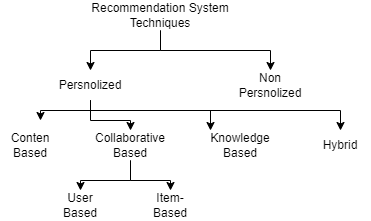

The diagram above was exported from draw.io. Its source (the exported page's mxGraphModel, read from the mxfile embedded in the PNG):
<mxGraphModel dx="782" dy="460" grid="1" gridSize="10" guides="1" tooltips="1" connect="1" arrows="1" fold="1" page="1" pageScale="1" pageWidth="827" pageHeight="1169" math="0" shadow="0">
  <root>
    <mxCell id="0" />
    <mxCell id="1" parent="0" />
    <mxCell id="xk29xNnKKizQNhYhIPAR-15" style="edgeStyle=orthogonalEdgeStyle;rounded=0;orthogonalLoop=1;jettySize=auto;html=1;exitX=0.5;exitY=1;exitDx=0;exitDy=0;" edge="1" parent="1" source="xk29xNnKKizQNhYhIPAR-3" target="xk29xNnKKizQNhYhIPAR-7">
      <mxGeometry relative="1" as="geometry" />
    </mxCell>
    <mxCell id="xk29xNnKKizQNhYhIPAR-16" style="edgeStyle=orthogonalEdgeStyle;rounded=0;orthogonalLoop=1;jettySize=auto;html=1;entryX=0.5;entryY=0;entryDx=0;entryDy=0;" edge="1" parent="1" source="xk29xNnKKizQNhYhIPAR-3" target="xk29xNnKKizQNhYhIPAR-8">
      <mxGeometry relative="1" as="geometry" />
    </mxCell>
    <mxCell id="xk29xNnKKizQNhYhIPAR-3" value="Recommendation System Techniques" style="text;html=1;strokeColor=none;fillColor=none;align=center;verticalAlign=middle;whiteSpace=wrap;rounded=0;" vertex="1" parent="1">
      <mxGeometry x="340" y="10" width="180" height="30" as="geometry" />
    </mxCell>
    <mxCell id="xk29xNnKKizQNhYhIPAR-17" style="edgeStyle=orthogonalEdgeStyle;rounded=0;orthogonalLoop=1;jettySize=auto;html=1;" edge="1" parent="1" source="xk29xNnKKizQNhYhIPAR-7">
      <mxGeometry relative="1" as="geometry">
        <mxPoint x="310" y="130" as="targetPoint" />
        <Array as="points">
          <mxPoint x="360" y="120" />
          <mxPoint x="310" y="120" />
        </Array>
      </mxGeometry>
    </mxCell>
    <mxCell id="xk29xNnKKizQNhYhIPAR-18" style="edgeStyle=orthogonalEdgeStyle;rounded=0;orthogonalLoop=1;jettySize=auto;html=1;entryX=0.5;entryY=0;entryDx=0;entryDy=0;" edge="1" parent="1" source="xk29xNnKKizQNhYhIPAR-7" target="xk29xNnKKizQNhYhIPAR-10">
      <mxGeometry relative="1" as="geometry" />
    </mxCell>
    <mxCell id="xk29xNnKKizQNhYhIPAR-19" style="edgeStyle=orthogonalEdgeStyle;rounded=0;orthogonalLoop=1;jettySize=auto;html=1;entryX=0;entryY=0;entryDx=0;entryDy=0;" edge="1" parent="1" source="xk29xNnKKizQNhYhIPAR-7" target="xk29xNnKKizQNhYhIPAR-11">
      <mxGeometry relative="1" as="geometry">
        <Array as="points">
          <mxPoint x="360" y="120" />
          <mxPoint x="480" y="120" />
        </Array>
      </mxGeometry>
    </mxCell>
    <mxCell id="xk29xNnKKizQNhYhIPAR-20" style="edgeStyle=orthogonalEdgeStyle;rounded=0;orthogonalLoop=1;jettySize=auto;html=1;entryX=0.5;entryY=0;entryDx=0;entryDy=0;" edge="1" parent="1" source="xk29xNnKKizQNhYhIPAR-7" target="xk29xNnKKizQNhYhIPAR-12">
      <mxGeometry relative="1" as="geometry">
        <Array as="points">
          <mxPoint x="360" y="120" />
          <mxPoint x="610" y="120" />
        </Array>
      </mxGeometry>
    </mxCell>
    <mxCell id="xk29xNnKKizQNhYhIPAR-7" value="Persnolized" style="text;html=1;strokeColor=none;fillColor=none;align=center;verticalAlign=middle;whiteSpace=wrap;rounded=0;" vertex="1" parent="1">
      <mxGeometry x="330" y="80" width="60" height="30" as="geometry" />
    </mxCell>
    <mxCell id="xk29xNnKKizQNhYhIPAR-8" value="Non Persnolized" style="text;html=1;strokeColor=none;fillColor=none;align=center;verticalAlign=middle;whiteSpace=wrap;rounded=0;" vertex="1" parent="1">
      <mxGeometry x="510" y="80" width="60" height="30" as="geometry" />
    </mxCell>
    <mxCell id="xk29xNnKKizQNhYhIPAR-9" value="Conten Based" style="text;html=1;strokeColor=none;fillColor=none;align=center;verticalAlign=middle;whiteSpace=wrap;rounded=0;" vertex="1" parent="1">
      <mxGeometry x="270" y="140" width="60" height="30" as="geometry" />
    </mxCell>
    <mxCell id="xk29xNnKKizQNhYhIPAR-22" style="edgeStyle=orthogonalEdgeStyle;rounded=0;orthogonalLoop=1;jettySize=auto;html=1;entryX=0.5;entryY=0;entryDx=0;entryDy=0;" edge="1" parent="1" source="xk29xNnKKizQNhYhIPAR-10" target="xk29xNnKKizQNhYhIPAR-13">
      <mxGeometry relative="1" as="geometry" />
    </mxCell>
    <mxCell id="xk29xNnKKizQNhYhIPAR-23" style="edgeStyle=orthogonalEdgeStyle;rounded=0;orthogonalLoop=1;jettySize=auto;html=1;entryX=0.5;entryY=0;entryDx=0;entryDy=0;" edge="1" parent="1" source="xk29xNnKKizQNhYhIPAR-10" target="xk29xNnKKizQNhYhIPAR-14">
      <mxGeometry relative="1" as="geometry" />
    </mxCell>
    <mxCell id="xk29xNnKKizQNhYhIPAR-10" value="Collaborative Based" style="text;html=1;strokeColor=none;fillColor=none;align=center;verticalAlign=middle;whiteSpace=wrap;rounded=0;" vertex="1" parent="1">
      <mxGeometry x="370" y="140" width="60" height="30" as="geometry" />
    </mxCell>
    <mxCell id="xk29xNnKKizQNhYhIPAR-11" value="Knowledge Based" style="text;html=1;strokeColor=none;fillColor=none;align=center;verticalAlign=middle;whiteSpace=wrap;rounded=0;" vertex="1" parent="1">
      <mxGeometry x="480" y="140" width="60" height="30" as="geometry" />
    </mxCell>
    <mxCell id="xk29xNnKKizQNhYhIPAR-12" value="Hybrid" style="text;html=1;strokeColor=none;fillColor=none;align=center;verticalAlign=middle;whiteSpace=wrap;rounded=0;" vertex="1" parent="1">
      <mxGeometry x="580" y="140" width="60" height="30" as="geometry" />
    </mxCell>
    <mxCell id="xk29xNnKKizQNhYhIPAR-13" value="User Based" style="text;html=1;strokeColor=none;fillColor=none;align=center;verticalAlign=middle;whiteSpace=wrap;rounded=0;" vertex="1" parent="1">
      <mxGeometry x="320" y="200" width="60" height="30" as="geometry" />
    </mxCell>
    <mxCell id="xk29xNnKKizQNhYhIPAR-14" value="Item-Based" style="text;html=1;strokeColor=none;fillColor=none;align=center;verticalAlign=middle;whiteSpace=wrap;rounded=0;" vertex="1" parent="1">
      <mxGeometry x="410" y="200" width="60" height="30" as="geometry" />
    </mxCell>
  </root>
</mxGraphModel>